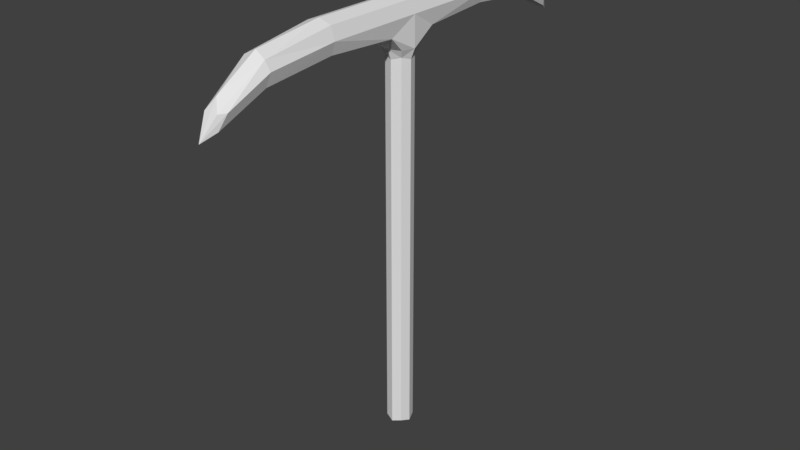 # Source: pickaxe.blend  (saved by Blender 2.77.0; exported with 4.5.12 LTS)
import bpy
from mathutils import Matrix  # noqa: F401  (used for matrix-valued properties, if any)

bpy.ops.wm.read_factory_settings(use_empty=True)
scene = bpy.context.scene
scene.name = 'Scene'

# ---- collections
col_collection_1 = bpy.data.collections.new('Collection 1'); scene.collection.children.link(col_collection_1)

# ---- materials (node trees are filled in below, after node groups)
mat_material = bpy.data.materials.new('Material')
mat_material.alpha_threshold = 0.0
mat_material.use_transparent_shadow = False
mat_material.roughness = 0.5
mat_material.line_color = (0.0, 0.0, 0.0, 1.0)

# ---- material node trees

# ---- world
world_world = bpy.data.worlds.new('World'); scene.world = world_world
world_world.color = (0.05088, 0.05088, 0.05088)
world_world.use_sun_shadow = False
world_world.sun_shadow_jitter_overblur = 0.0
world_world.cycles.sampling_method = 'MANUAL'

# ---- meshes
me_cube = bpy.data.meshes.new('Cube')
me_cube.from_pydata([(-1.0, 2.831e-07, -1.84), (-1.192e-07, -1.788e-07, 1.0), (1.0, -2.98e-07, 0.0), (-1.475e-06, -6.0, -1.0), (-1.0, 2.086e-07, 0.0), (-1.0, 6.0, 1.028e-06), (-1.937e-06, -6.0, 1.0), (-1.0, -6.0, -5.364e-07), (1.0, -6.0, -5.364e-07), (0.01837, -12.67, -2.361), (1.371e-06, 6.0, -1.0), (1.0, 6.0, 1.028e-06), (1.445e-06, 6.0, 1.0), (0.6221, 12.67, -1.706), (-0.04458, 12.67, -2.372), (-0.6483, -12.67, -1.694), (-0.7112, 12.67, -1.706), (-5.96e-08, -1.0, -1.84), (1.788e-07, 1.0, -1.84), (1.0, -1.49e-08, -1.84), (-0.04458, 12.67, -1.039), (0.685, -12.67, -1.694), (0.01837, -12.67, -1.027), (1.0, -9.313e-08, -0.96), (4.768e-07, 2.25, -1.21), (1.0, 2.0, 2.57e-07), (-4.135e-07, -2.25, -1.21), (1.0, -2.0, -1.341e-07), (-1.0, 2.57e-07, -0.96), (-1.0, -2.0, -1.341e-07), (-1.0, 2.0, 2.57e-07), (0.75, -4.023e-07, 0.75), (4.657e-07, 2.0, 1.0), (-7.674e-07, -2.0, 1.0), (-0.75, 9.686e-08, 0.75), (0.004591, -10.17, -1.34), (0.9213, -10.17, -0.4235), (-0.9121, -10.17, -0.4235), (0.00459, -10.17, 0.4931), (0.75, -6.0, -0.75), (-0.75, -6.0, -0.75), (-0.75, -6.0, 0.75), (0.75, -6.0, 0.75), (-0.01114, 10.17, -1.343), (0.9055, 10.17, -0.4264), (-0.9278, 10.17, -0.4264), (-0.01114, 10.17, 0.4902), (-0.75, 6.0, 0.75), (-0.75, 6.0, -0.75), (0.75, 6.0, -0.75), (0.75, 6.0, 0.75), (-0.4724, 13.08, -2.549), (0.3609, 13.08, -2.549), (0.3609, 13.08, -1.716), (-0.3937, -13.08, -2.534), (0.4396, -13.08, -2.534), (0.4396, -13.08, -1.701), (0.75, 1.118e-08, -2.47), (1.49e-07, 0.75, -2.47), (-2.98e-08, -0.75, -2.47), (-0.75, 2.347e-07, -2.47), (-0.75, 0.75, -1.84), (-0.75, -0.75, -1.84), (0.75, -0.75, -1.84), (0.75, 0.75, -1.84), (-0.4724, 13.08, -1.716), (-0.3937, -13.08, -1.701), (0.84, 1.64, -0.9744), (0.84, -1.64, -0.9744), (-0.84, -1.64, -0.9744), (-0.84, 1.64, -0.9744), (0.75, 2.0, 0.75), (0.75, -2.0, 0.75), (-0.75, -2.0, 0.75), (-0.75, 2.0, 0.75), (0.6724, -10.27, -1.196), (-0.6609, -10.27, -1.196), (0.6724, -10.27, 0.1373), (-0.6609, -10.27, 0.1373), (0.6527, 10.27, -1.2), (-0.6806, 10.27, -1.2), (0.6527, 10.27, 0.1336), (-0.6806, 10.27, 0.1336), (-0.07801, 13.92, -2.985), (0.03215, -13.92, -2.965), (0.5556, 0.5556, -2.306), (0.5556, -0.5556, -2.306), (-0.5556, 0.5556, -2.306), (-0.5556, -0.5556, -2.306), (5.96e-08, -2.632e-07, -25.86), (0.75, -3.713e-07, -25.65), (-2.98e-08, -0.75, -25.65), (-0.75, -1.478e-07, -25.65), (1.49e-07, 0.75, -25.65), (0.5556, 0.5556, -25.49), (0.5556, -0.5556, -25.49), (-0.5556, 0.5556, -25.49), (-0.5556, -0.5556, -25.49)], [], [(0, 62, 69, 28), (0, 28, 70, 61), (0, 61, 87, 60), (0, 60, 88, 62), (1, 31, 71, 32), (1, 32, 74, 34), (1, 34, 73, 33), (1, 33, 72, 31), (2, 23, 67, 25), (2, 25, 71, 31), (2, 31, 72, 27), (2, 27, 68, 23), (3, 40, 69, 26), (3, 26, 68, 39), (3, 39, 75, 35), (3, 35, 76, 40), (4, 28, 69, 29), (4, 29, 73, 34), (4, 34, 74, 30), (4, 30, 70, 28), (5, 48, 70, 30), (5, 30, 74, 47), (5, 47, 82, 45), (5, 45, 80, 48), (6, 42, 72, 33), (6, 33, 73, 41), (6, 41, 78, 38), (6, 38, 77, 42), (7, 41, 73, 29), (7, 29, 69, 40), (7, 40, 76, 37), (7, 37, 78, 41), (8, 39, 68, 27), (8, 27, 72, 42), (8, 42, 77, 36), (8, 36, 75, 39), (9, 54, 76, 35), (9, 35, 75, 55), (9, 55, 84, 54), (10, 49, 67, 24), (10, 24, 70, 48), (10, 48, 80, 43), (10, 43, 79, 49), (11, 50, 71, 25), (11, 25, 67, 49), (11, 49, 79, 44), (11, 44, 81, 50), (12, 47, 74, 32), (12, 32, 71, 50), (12, 50, 81, 46), (12, 46, 82, 47), (13, 53, 81, 44), (13, 44, 79, 52), (13, 52, 83, 53), (14, 52, 79, 43), (14, 43, 80, 51), (14, 51, 83, 52), (15, 66, 78, 37), (15, 37, 76, 54), (15, 54, 84, 66), (16, 51, 80, 45), (16, 45, 82, 65), (16, 65, 83, 51), (86, 59, 91, 95), (88, 60, 92, 97), (57, 86, 95, 90), (87, 58, 93, 96), (17, 63, 68, 26), (17, 26, 69, 62), (17, 62, 88, 59), (17, 59, 86, 63), (18, 61, 70, 24), (18, 24, 67, 64), (18, 64, 85, 58), (18, 58, 87, 61), (19, 64, 67, 23), (19, 23, 68, 63), (19, 63, 86, 57), (19, 57, 85, 64), (20, 65, 82, 46), (20, 46, 81, 53), (20, 53, 83, 65), (21, 55, 75, 36), (21, 36, 77, 56), (21, 56, 84, 55), (22, 56, 77, 38), (22, 38, 78, 66), (22, 66, 84, 56), (89, 93, 94, 90), (89, 90, 95, 91), (89, 91, 97, 92), (89, 92, 96, 93), (58, 85, 94, 93), (85, 57, 90, 94), (60, 87, 96, 92), (59, 88, 97, 91)])
_uv = me_cube.uv_layers.new(name='UVMap')
_uv.uv.foreach_set('vector', [0.7367, 0.4332, 0.7506, 0.4414, 0.7571, 0.4665, 0.7273, 0.4491, 0.7367, 0.4332, 0.7273, 0.4491, 0.6983, 0.4314, 0.7236, 0.4253, 0.7367, 0.4332, 0.7236, 0.4253, 0.7324, 0.4191, 0.7438, 0.4219, 0.7367, 0.4332, 0.7438, 0.4219, 0.7523, 0.431, 0.7506, 0.4414, 0.1055, 0.8075, 0.1213, 0.8031, 0.1213, 0.8259, 0.1055, 0.8303, 0.1055, 0.8075, 0.1055, 0.8303, 0.08985, 0.8259, 0.08985, 0.8031, 0.1055, 0.8075, 0.08985, 0.8031, 0.08985, 0.7803, 0.1055, 0.7847, 0.1055, 0.8075, 0.1055, 0.7847, 0.1213, 0.7803, 0.1213, 0.8031, 0.218, 0.1125, 0.2283, 0.1298, 0.199, 0.1478, 0.1821, 0.134, 0.218, 0.1125, 0.1821, 0.134, 0.1742, 0.1207, 0.2102, 0.09919, 0.218, 0.1125, 0.2102, 0.09919, 0.2461, 0.07771, 0.254, 0.09101, 0.218, 0.1125, 0.254, 0.09101, 0.2581, 0.1126, 0.2283, 0.1298, 0.1388, 0.7247, 0.1546, 0.7231, 0.1564, 0.8118, 0.1388, 0.8011, 0.1388, 0.7247, 0.1388, 0.8011, 0.1213, 0.8118, 0.1231, 0.7231, 0.1388, 0.7247, 0.1231, 0.7231, 0.1248, 0.6405, 0.1388, 0.6435, 0.1388, 0.7247, 0.1388, 0.6435, 0.1527, 0.6405, 0.1546, 0.7231, 0.7171, 0.4664, 0.7273, 0.4491, 0.7571, 0.4665, 0.7529, 0.4878, 0.7171, 0.4664, 0.7529, 0.4878, 0.7453, 0.5016, 0.7094, 0.4801, 0.7171, 0.4664, 0.7094, 0.4801, 0.6735, 0.4587, 0.6812, 0.445, 0.7171, 0.4664, 0.6812, 0.445, 0.6983, 0.4314, 0.7273, 0.4491, 0.6094, 0.4022, 0.6178, 0.3888, 0.6983, 0.4314, 0.6812, 0.445, 0.6094, 0.4022, 0.6812, 0.445, 0.6735, 0.4587, 0.6018, 0.4159, 0.6094, 0.4022, 0.6018, 0.4159, 0.5318, 0.3591, 0.5393, 0.3499, 0.6094, 0.4022, 0.5393, 0.3499, 0.5461, 0.335, 0.6178, 0.3888, 0.1055, 0.7391, 0.1213, 0.7347, 0.1213, 0.7803, 0.1055, 0.7847, 0.1055, 0.7391, 0.1055, 0.7847, 0.08985, 0.7803, 0.08985, 0.7347, 0.1055, 0.7391, 0.08985, 0.7347, 0.09171, 0.6752, 0.1056, 0.6827, 0.1055, 0.7391, 0.1056, 0.6827, 0.1196, 0.6752, 0.1213, 0.7347, 0.8247, 0.5306, 0.8171, 0.5444, 0.7453, 0.5016, 0.7529, 0.4878, 0.8247, 0.5306, 0.7529, 0.4878, 0.7571, 0.4665, 0.8331, 0.5173, 0.8247, 0.5306, 0.8331, 0.5173, 0.9146, 0.555, 0.9041, 0.5676, 0.8247, 0.5306, 0.9041, 0.5676, 0.9004, 0.5791, 0.8171, 0.5444, 0.326, 0.04805, 0.3342, 0.06181, 0.2581, 0.1126, 0.254, 0.09101, 0.326, 0.04805, 0.254, 0.09101, 0.2461, 0.07771, 0.3181, 0.03474, 0.326, 0.04805, 0.3181, 0.03474, 0.4016, 0.0, 0.4056, 0.01101, 0.326, 0.04805, 0.4056, 0.01101, 0.4158, 0.02406, 0.3342, 0.06181, 0.1385, 0.6, 0.1471, 0.5928, 0.1527, 0.6405, 0.1388, 0.6435, 0.1385, 0.6, 0.1388, 0.6435, 0.1248, 0.6405, 0.1297, 0.5928, 0.1385, 0.6, 0.1297, 0.5928, 0.1382, 0.5788, 0.1471, 0.5928, 0.07227, 0.7501, 0.08797, 0.7517, 0.08985, 0.8375, 0.07226, 0.8238, 0.07227, 0.7501, 0.07226, 0.8238, 0.05467, 0.8375, 0.05656, 0.7517, 0.07227, 0.7501, 0.05656, 0.7517, 0.05802, 0.6633, 0.07204, 0.6644, 0.07227, 0.7501, 0.07204, 0.6644, 0.08594, 0.6633, 0.08797, 0.7517, 0.1101, 0.1769, 0.1022, 0.1636, 0.1742, 0.1207, 0.1821, 0.134, 0.1101, 0.1769, 0.1821, 0.134, 0.199, 0.1478, 0.1182, 0.1907, 0.1101, 0.1769, 0.1182, 0.1907, 0.04618, 0.2448, 0.03967, 0.2295, 0.1101, 0.1769, 0.03967, 0.2295, 0.03193, 0.2207, 0.1022, 0.1636, 0.1055, 0.8759, 0.08985, 0.8714, 0.08985, 0.8259, 0.1055, 0.8303, 0.1055, 0.8759, 0.1055, 0.8303, 0.1213, 0.8259, 0.1213, 0.8714, 0.172, 0.7392, 0.1564, 0.7344, 0.1599, 0.675, 0.1736, 0.6829, 0.172, 0.7392, 0.1736, 0.6829, 0.1878, 0.6757, 0.1878, 0.7351, 0.008486, 0.2797, 0.001217, 0.2846, 0.03193, 0.2207, 0.03967, 0.2295, 0.008486, 0.2797, 0.03967, 0.2295, 0.04618, 0.2448, 0.01012, 0.2996, 0.008486, 0.2797, 0.01012, 0.2996, 0.0, 0.3168, 0.001217, 0.2846, 0.07134, 0.6078, 0.07983, 0.5983, 0.08594, 0.6633, 0.07204, 0.6644, 0.07134, 0.6078, 0.07204, 0.6644, 0.05802, 0.6633, 0.06238, 0.5983, 0.07134, 0.6078, 0.06238, 0.5983, 0.07064, 0.5788, 0.07983, 0.5983, 0.963, 0.5716, 0.9709, 0.5761, 0.9004, 0.5791, 0.9041, 0.5676, 0.963, 0.5716, 0.9041, 0.5676, 0.9146, 0.555, 0.9798, 0.5611, 0.963, 0.5716, 0.9798, 0.5611, 1.0, 0.5625, 0.9709, 0.5761, 0.5085, 0.3002, 0.5104, 0.2807, 0.5461, 0.335, 0.5393, 0.3499, 0.5085, 0.3002, 0.5393, 0.3499, 0.5318, 0.3591, 0.5015, 0.2957, 0.5085, 0.3002, 0.5015, 0.2957, 0.5007, 0.2641, 0.5104, 0.2807, 0.05467, 0.9934, 0.04304, 0.9883, 0.04304, 0.5788, 0.05467, 0.5839, 0.7523, 0.431, 0.7438, 0.4219, 0.9915, 0.002859, 1.0, 0.01189, 0.2446, 0.1573, 0.2529, 0.1486, 0.5007, 0.5669, 0.4923, 0.5757, 0.02734, 0.994, 0.0157, 0.9889, 0.0157, 0.5788, 0.02734, 0.5839, 0.1388, 0.8302, 0.1231, 0.8352, 0.1213, 0.8118, 0.1388, 0.8011, 0.1388, 0.8302, 0.1388, 0.8011, 0.1564, 0.8118, 0.1545, 0.8352, 0.1388, 0.8302, 0.1545, 0.8352, 0.1505, 0.8421, 0.1388, 0.8392, 0.1388, 0.8302, 0.1388, 0.8392, 0.1272, 0.8421, 0.1231, 0.8352, 0.07225, 0.8448, 0.05655, 0.8498, 0.05467, 0.8375, 0.07226, 0.8238, 0.07225, 0.8448, 0.07226, 0.8238, 0.08985, 0.8375, 0.08795, 0.8498, 0.0157, 0.9972, 0.0, 1.0, 0.004071, 0.994, 0.0157, 0.9889, 0.0157, 0.9972, 0.0157, 0.9889, 0.02734, 0.994, 0.03141, 1.0, 0.2377, 0.1457, 0.2243, 0.154, 0.199, 0.1478, 0.2283, 0.1298, 0.2377, 0.1457, 0.2283, 0.1298, 0.2581, 0.1126, 0.2513, 0.1379, 0.2377, 0.1457, 0.2513, 0.1379, 0.2529, 0.1486, 0.2446, 0.1573, 0.2377, 0.1457, 0.2446, 0.1573, 0.2329, 0.1605, 0.2243, 0.154, 0.1757, 0.6274, 0.185, 0.611, 0.1878, 0.6757, 0.1736, 0.6829, 0.1757, 0.6274, 0.1736, 0.6829, 0.1599, 0.675, 0.1676, 0.6105, 0.1757, 0.6274, 0.1676, 0.6105, 0.1776, 0.5788, 0.185, 0.611, 0.4643, 0.007305, 0.4809, 0.01822, 0.4158, 0.02406, 0.4056, 0.01101, 0.4643, 0.007305, 0.4056, 0.01101, 0.4016, 0.0, 0.472, 0.003177, 0.4643, 0.007305, 0.472, 0.003177, 0.5007, 0.0174, 0.4809, 0.01822, 0.1059, 0.6273, 0.1148, 0.6107, 0.1196, 0.6752, 0.1056, 0.6827, 0.1059, 0.6273, 0.1056, 0.6827, 0.09171, 0.6752, 0.09731, 0.6107, 0.1059, 0.6273, 0.09731, 0.6107, 0.1062, 0.5788, 0.1148, 0.6107, 0.2007, 0.5934, 0.1878, 0.589, 0.1962, 0.5795, 0.207, 0.5788, 0.2007, 0.5934, 0.207, 0.5788, 0.2172, 0.5866, 0.2162, 0.5986, 0.2007, 0.5934, 0.2162, 0.5986, 0.2098, 0.6087, 0.197, 0.6087, 0.2007, 0.5934, 0.197, 0.6087, 0.1888, 0.6017, 0.1878, 0.589, 0.0157, 0.9889, 0.004071, 0.994, 0.004071, 0.5839, 0.0157, 0.5788, 0.2329, 0.1605, 0.2446, 0.1573, 0.4923, 0.5757, 0.4807, 0.5788, 0.7438, 0.4219, 0.7324, 0.4191, 0.9801, 0.0, 0.9915, 0.002859, 0.04304, 0.9883, 0.03141, 0.9934, 0.03141, 0.5839, 0.04304, 0.5788])
me_cube.materials.append(mat_material)
me_cube.use_remesh_preserve_volume = False
me_cube.use_remesh_preserve_attributes = False
me_cube.use_mirror_vertex_groups = False
me_cube.update()

# ---- objects
ob_cube = bpy.data.objects.new('Cube', me_cube)

# ---- transforms, parenting, visibility, modifiers, constraints
ob_cube.location = (0.0, 0.0, 1.0)
ob_cube.scale = (0.1, 0.1, 0.1)
ob_cube.lock_rotations_4d = False
ob_cube.empty_display_type = 'ARROWS'
ob_cube.lineart.crease_threshold = 0.0

# ---- collection membership
col_collection_1.objects.link(ob_cube)

# ---- scene / render settings (as saved in the file)
scene.frame_start = 1; scene.frame_end = 250; scene.frame_set(0)
scene.render.engine = 'BLENDER_EEVEE_NEXT'
scene.render.resolution_percentage = 50
scene.render.dither_intensity = 0.0
scene.cycles.use_denoising = False
scene.cycles.samples = 128
scene.cycles.sampling_pattern = 'TABULATED_SOBOL'
scene.cycles.light_sampling_threshold = 0.0
scene.cycles.use_adaptive_sampling = False
scene.cycles.use_light_tree = False
scene.cycles.blur_glossy = 0.0
scene.cycles.sample_clamp_indirect = 0.0
scene.view_settings.view_transform = 'Standard'
bpy.context.view_layer.update()

# ---- added for rendering (the .blend has no active camera and no usable light): camera, sun
cam_auto = bpy.data.cameras.new('AutoCamera')
cam_auto.lens = 50.0
cam_auto.sensor_width = 36.0
cam_auto.clip_end = 1000.0
ob_auto_camera = bpy.data.objects.new('AutoCamera', cam_auto)
scene.collection.objects.link(ob_auto_camera)
ob_auto_camera.location = (3.5837, -4.30044, 2.62385)
ob_auto_camera.rotation_euler = (1.09748, -7.21219e-08, 0.694738)
scene.camera = ob_auto_camera
light_auto_sun = bpy.data.lights.new('AutoSun', 'SUN')
light_auto_sun.energy = 3.0
light_auto_sun.angle = 0.0523599
ob_auto_sun = bpy.data.objects.new('AutoSun', light_auto_sun)
scene.collection.objects.link(ob_auto_sun)
ob_auto_sun.rotation_euler = (0.872665, 0.174533, 0.523599)
bpy.context.view_layer.update()
